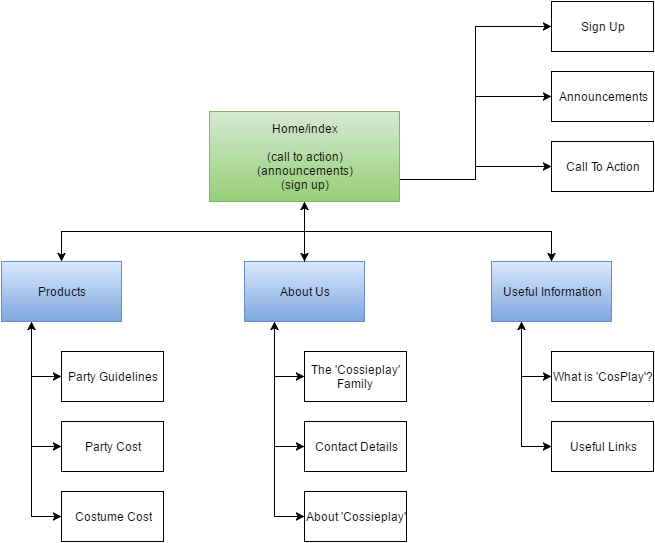

The diagram above was exported from draw.io. Its source (the exported page's mxGraphModel, read from the mxfile embedded in the PNG):
<mxGraphModel dx="1434" dy="796" grid="1" gridSize="10" guides="1" tooltips="1" connect="1" arrows="1" fold="1" page="1" pageScale="1" pageWidth="826" pageHeight="1169" background="#ffffff" math="0" shadow="0">
  <root>
    <mxCell id="0" />
    <mxCell id="1" parent="0" />
    <mxCell id="8" style="edgeStyle=orthogonalEdgeStyle;rounded=0;html=1;exitX=0.5;exitY=1;jettySize=auto;orthogonalLoop=1;entryX=0.5;entryY=0;" parent="1" source="2" target="3" edge="1">
      <mxGeometry relative="1" as="geometry">
        <mxPoint x="413" y="250" as="targetPoint" />
        <Array as="points">
          <mxPoint x="413" y="250" />
          <mxPoint x="170" y="250" />
        </Array>
      </mxGeometry>
    </mxCell>
    <mxCell id="13" style="edgeStyle=orthogonalEdgeStyle;rounded=0;html=1;exitX=0.5;exitY=1;jettySize=auto;orthogonalLoop=1;" parent="1" source="2" target="6" edge="1">
      <mxGeometry relative="1" as="geometry" />
    </mxCell>
    <mxCell id="41" style="edgeStyle=orthogonalEdgeStyle;rounded=0;html=1;exitX=1;exitY=0.75;entryX=0;entryY=0.5;jettySize=auto;orthogonalLoop=1;" parent="1" source="2" target="38" edge="1">
      <mxGeometry relative="1" as="geometry" />
    </mxCell>
    <mxCell id="42" style="edgeStyle=orthogonalEdgeStyle;rounded=0;html=1;exitX=1;exitY=0.75;entryX=0;entryY=0.5;jettySize=auto;orthogonalLoop=1;" parent="1" source="2" target="37" edge="1">
      <mxGeometry relative="1" as="geometry" />
    </mxCell>
    <mxCell id="44" style="edgeStyle=orthogonalEdgeStyle;rounded=0;html=1;exitX=1;exitY=0.75;entryX=0;entryY=0.5;jettySize=auto;orthogonalLoop=1;" parent="1" source="2" target="36" edge="1">
      <mxGeometry relative="1" as="geometry" />
    </mxCell>
    <mxCell id="2" value="Home/index&lt;br&gt;&lt;br&gt;(call to action)&lt;br&gt;(announcements)&lt;br&gt;(sign up)" style="whiteSpace=wrap;html=1;plain-green" parent="1" vertex="1">
      <mxGeometry x="318" y="130" width="190" height="90" as="geometry" />
    </mxCell>
    <mxCell id="29" style="edgeStyle=orthogonalEdgeStyle;rounded=0;html=1;exitX=0.25;exitY=1;entryX=0;entryY=0.5;jettySize=auto;orthogonalLoop=1;" parent="1" source="3" target="17" edge="1">
      <mxGeometry relative="1" as="geometry" />
    </mxCell>
    <mxCell id="30" style="edgeStyle=orthogonalEdgeStyle;rounded=0;html=1;exitX=0.25;exitY=1;entryX=0;entryY=0.5;jettySize=auto;orthogonalLoop=1;" parent="1" source="3" target="19" edge="1">
      <mxGeometry relative="1" as="geometry" />
    </mxCell>
    <mxCell id="31" style="edgeStyle=orthogonalEdgeStyle;rounded=0;html=1;exitX=0.25;exitY=1;entryX=0;entryY=0.5;jettySize=auto;orthogonalLoop=1;" parent="1" source="3" target="20" edge="1">
      <mxGeometry relative="1" as="geometry" />
    </mxCell>
    <mxCell id="3" value="Products" style="whiteSpace=wrap;html=1;plain-blue" parent="1" vertex="1">
      <mxGeometry x="110" y="280" width="120" height="60" as="geometry" />
    </mxCell>
    <mxCell id="26" style="edgeStyle=orthogonalEdgeStyle;rounded=0;html=1;exitX=0.25;exitY=1;entryX=0;entryY=0.5;jettySize=auto;orthogonalLoop=1;" parent="1" source="5" target="15" edge="1">
      <mxGeometry relative="1" as="geometry" />
    </mxCell>
    <mxCell id="27" style="edgeStyle=orthogonalEdgeStyle;rounded=0;html=1;exitX=0.25;exitY=1;entryX=0;entryY=0.5;jettySize=auto;orthogonalLoop=1;" parent="1" source="5" target="18" edge="1">
      <mxGeometry relative="1" as="geometry" />
    </mxCell>
    <mxCell id="28" style="edgeStyle=orthogonalEdgeStyle;rounded=0;html=1;exitX=0.25;exitY=1;entryX=0;entryY=0.5;jettySize=auto;orthogonalLoop=1;" parent="1" source="5" target="21" edge="1">
      <mxGeometry relative="1" as="geometry" />
    </mxCell>
    <mxCell id="5" value="About Us" style="whiteSpace=wrap;html=1;plain-blue" parent="1" vertex="1">
      <mxGeometry x="353" y="280" width="120" height="60" as="geometry" />
    </mxCell>
    <mxCell id="24" style="edgeStyle=orthogonalEdgeStyle;rounded=0;html=1;exitX=0.25;exitY=1;entryX=0;entryY=0.5;jettySize=auto;orthogonalLoop=1;" parent="1" source="6" target="22" edge="1">
      <mxGeometry relative="1" as="geometry" />
    </mxCell>
    <mxCell id="25" style="edgeStyle=orthogonalEdgeStyle;rounded=0;html=1;exitX=0.25;exitY=1;entryX=0;entryY=0.5;jettySize=auto;orthogonalLoop=1;" parent="1" source="6" target="23" edge="1">
      <mxGeometry relative="1" as="geometry" />
    </mxCell>
    <mxCell id="6" value="Useful Information" style="whiteSpace=wrap;html=1;plain-blue" parent="1" vertex="1">
      <mxGeometry x="600" y="280" width="120" height="60" as="geometry" />
    </mxCell>
    <mxCell id="9" value="" style="endArrow=classic;html=1;entryX=0.5;entryY=0;" parent="1" target="5" edge="1">
      <mxGeometry width="50" height="50" relative="1" as="geometry">
        <mxPoint x="413" y="250" as="sourcePoint" />
        <mxPoint x="60" y="10" as="targetPoint" />
      </mxGeometry>
    </mxCell>
    <mxCell id="14" value="" style="endArrow=classic;html=1;exitX=0.5;exitY=0;entryX=0.5;entryY=1;" parent="1" source="5" target="2" edge="1">
      <mxGeometry width="50" height="50" relative="1" as="geometry">
        <mxPoint x="10" y="60" as="sourcePoint" />
        <mxPoint x="60" y="10" as="targetPoint" />
      </mxGeometry>
    </mxCell>
    <mxCell id="15" value="&lt;font style=&quot;font-size: 12px&quot;&gt;The 'Cossieplay' Family&lt;/font&gt;" style="whiteSpace=wrap;html=1;" parent="1" vertex="1">
      <mxGeometry x="413" y="370" width="102" height="50" as="geometry" />
    </mxCell>
    <mxCell id="16" style="edgeStyle=orthogonalEdgeStyle;rounded=0;html=1;exitX=0.75;exitY=1;entryX=0.75;entryY=1;jettySize=auto;orthogonalLoop=1;" parent="1" source="15" target="15" edge="1">
      <mxGeometry relative="1" as="geometry" />
    </mxCell>
    <mxCell id="17" value="&lt;font style=&quot;font-size: 12px&quot;&gt;Party Guidelines&lt;/font&gt;" style="whiteSpace=wrap;html=1;" parent="1" vertex="1">
      <mxGeometry x="170" y="370" width="102" height="50" as="geometry" />
    </mxCell>
    <mxCell id="18" value="&lt;font style=&quot;font-size: 12px&quot;&gt;Contact Details&lt;/font&gt;" style="whiteSpace=wrap;html=1;" parent="1" vertex="1">
      <mxGeometry x="413" y="440" width="102" height="50" as="geometry" />
    </mxCell>
    <mxCell id="19" value="&lt;font style=&quot;font-size: 12px&quot;&gt;Party Cost&lt;/font&gt;" style="whiteSpace=wrap;html=1;" parent="1" vertex="1">
      <mxGeometry x="170" y="440" width="102" height="50" as="geometry" />
    </mxCell>
    <mxCell id="33" style="edgeStyle=orthogonalEdgeStyle;rounded=0;html=1;exitX=0;exitY=0.5;entryX=0.25;entryY=1;jettySize=auto;orthogonalLoop=1;" parent="1" source="20" target="3" edge="1">
      <mxGeometry relative="1" as="geometry" />
    </mxCell>
    <mxCell id="20" value="&lt;font style=&quot;font-size: 12px&quot;&gt;Costume Cost&lt;/font&gt;" style="whiteSpace=wrap;html=1;" parent="1" vertex="1">
      <mxGeometry x="170" y="510" width="102" height="50" as="geometry" />
    </mxCell>
    <mxCell id="34" style="edgeStyle=orthogonalEdgeStyle;rounded=0;html=1;exitX=0;exitY=0.5;entryX=0.25;entryY=1;jettySize=auto;orthogonalLoop=1;" parent="1" source="21" target="5" edge="1">
      <mxGeometry relative="1" as="geometry" />
    </mxCell>
    <mxCell id="21" value="&lt;font style=&quot;font-size: 12px&quot;&gt;About 'Cossieplay'&lt;/font&gt;" style="whiteSpace=wrap;html=1;" parent="1" vertex="1">
      <mxGeometry x="413" y="510" width="102" height="50" as="geometry" />
    </mxCell>
    <mxCell id="22" value="&lt;font style=&quot;font-size: 12px&quot;&gt;What is 'CosPlay'?&lt;/font&gt;" style="whiteSpace=wrap;html=1;" parent="1" vertex="1">
      <mxGeometry x="660" y="370" width="102" height="50" as="geometry" />
    </mxCell>
    <mxCell id="35" style="edgeStyle=orthogonalEdgeStyle;rounded=0;html=1;exitX=0;exitY=0.5;entryX=0.25;entryY=1;jettySize=auto;orthogonalLoop=1;" parent="1" source="23" target="6" edge="1">
      <mxGeometry relative="1" as="geometry" />
    </mxCell>
    <mxCell id="23" value="&lt;font style=&quot;font-size: 12px&quot;&gt;Useful Links&lt;/font&gt;" style="whiteSpace=wrap;html=1;fillColor=#ffffff;strokeColor=#000000;" parent="1" vertex="1">
      <mxGeometry x="660" y="440" width="102" height="50" as="geometry" />
    </mxCell>
    <mxCell id="36" value="&lt;font style=&quot;font-size: 12px&quot;&gt;Sign Up&lt;/font&gt;" style="whiteSpace=wrap;html=1;" parent="1" vertex="1">
      <mxGeometry x="660" y="20" width="102" height="50" as="geometry" />
    </mxCell>
    <mxCell id="37" value="Announcements" style="whiteSpace=wrap;html=1;" parent="1" vertex="1">
      <mxGeometry x="660" y="90" width="102" height="50" as="geometry" />
    </mxCell>
    <mxCell id="38" value="&lt;font style=&quot;font-size: 12px&quot;&gt;Call To Action&lt;/font&gt;" style="whiteSpace=wrap;html=1;" parent="1" vertex="1">
      <mxGeometry x="660" y="160" width="102" height="50" as="geometry" />
    </mxCell>
  </root>
</mxGraphModel>